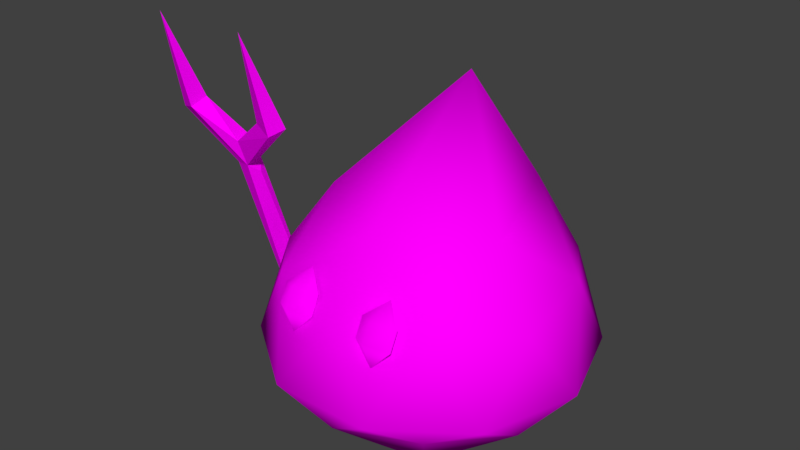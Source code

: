# Source: Low_poly_summoner_small.blend  (saved by Blender 2.78.0; exported with 4.5.12 LTS)
import bpy
from mathutils import Matrix  # noqa: F401  (used for matrix-valued properties, if any)

bpy.ops.wm.read_factory_settings(use_empty=True)
scene = bpy.context.scene
scene.name = 'Scene'

# ---- collections
col_collection_2 = bpy.data.collections.new('Collection 2'); scene.collection.children.link(col_collection_2)

# ---- images (referenced by path relative to the original .blend; pixels are not part of the script)
import os
ASSET_DIR = os.environ.get("B2B_ASSET_DIR", "")  # directory of the original .blend (textures are referenced by path, not embedded)
HERE = os.path.dirname(os.path.abspath(__file__))  # packed textures are extracted next to this script under _unpacked/

def load_image(name, relpath, width, height, colorspace="sRGB"):
    """Load a texture the original file referenced (path relative to the .blend, or extracted next to this script)."""
    p = next((c for c in (os.path.join(HERE, relpath), os.path.join(ASSET_DIR, relpath)) if relpath and os.path.exists(c)), "")
    if p:
        img = bpy.data.images.load(p, check_existing=True)
        img.name = name
    else:  # same state as the original file: an image datablock whose file is absent (Cycles renders it pink)
        img = bpy.data.images.new(name, width, height)
        img.source = "FILE"
        img.filepath = "//" + (relpath or name)
    img.colorspace_settings.name = colorspace
    return img
img_team_red_texture_png_001 = load_image('team_red_texture.png.001', 'team_red_texture.png', 1024, 1024, 'sRGB')

# ---- materials (node trees are filled in below, after node groups)
mat_material = bpy.data.materials.new('Material')
mat_material.alpha_threshold = 0.0
mat_material.roughness = 0.5
mat_material.line_color = (0.0, 0.0, 0.0, 1.0)

# ---- material node trees
mat_material.use_nodes = True; mat_material.node_tree.nodes.clear()
_N = mat_material.node_tree.nodes; _L = mat_material.node_tree.links
n0 = _N.new('ShaderNodeOutputMaterial'); n0.name = 'Material Output'; n0.location = (300, 300)
n1 = _N.new('ShaderNodeBsdfDiffuse'); n1.name = 'Diffuse BSDF'; n1.location = (10, 300)
n2 = _N.new('ShaderNodeTexImage'); n2.name = 'Image Texture'; n2.location = (-180, 300)
n2.width = 140
n2.image = img_team_red_texture_png_001
_L.new(n1.outputs[0], n0.inputs[0])
_L.new(n2.outputs[0], n1.inputs[0])
n0.is_active_output = True

# ---- world
world_world = bpy.data.worlds.new('World'); scene.world = world_world
world_world.color = (0.05088, 0.05088, 0.05088)
world_world.use_sun_shadow = False
world_world.sun_shadow_jitter_overblur = 0.0
world_world.cycles.sampling_method = 'MANUAL'

# ---- meshes
me_icosphere_002 = bpy.data.meshes.new('Icosphere.002')
me_icosphere_002.from_pydata([(-1.276, 0.2097, 0.03229), (-1.391, 0.2872, 0.06365), (-1.465, 0.164, -0.03411), (-1.298, -0.4187, 1.779), (-1.46, -0.4106, 1.883), (-1.38, -0.5553, 2.041), (-1.691, -0.5519, 2.318), (-1.328, -0.5222, 1.85), (-1.069, -0.6402, 2.288), (-1.375, -0.4168, 2.033), (-1.37, 0.05866, -0.01349), (-1.776, -0.8376, 3.018), (-0.9819, -0.8376, 3.018), (-1.314, -0.3949, 1.883), (-1.824, -0.4927, 2.277), (-1.731, -0.6746, 2.261), (-1.443, -0.5028, 1.841), (-1.865, -0.6216, 2.221), (-0.8953, -0.5264, 2.253), (-0.9366, -0.6626, 2.22), (-1.029, -0.5084, 2.317), (0.0165, -0.008414, 0.009138), (1.113, 0.3514, 0.5317), (0.6975, -0.9398, 0.5317), (-0.6589, -0.9439, 0.5317), (-1.082, 0.3448, 0.5317), (0.01305, 1.145, 0.5317), (1.115, -0.3617, 1.265), (0.01996, -1.071, 1.275), (-1.08, -0.3683, 1.265), (-0.6645, 0.923, 1.265), (0.6919, 0.9271, 1.265), (-0.03002, 0.4833, 2.625), (0.4168, -0.5559, 0.01123), (0.6609, 0.2031, 0.01123), (1.061, -0.3444, 0.4304), (0.6588, 0.8813, 0.4304), (0.01447, 0.6698, 0.01123), (-0.3805, -0.5583, 0.01123), (0.0198, -1.106, 0.4304), (-0.6291, 0.1992, 0.01123), (-1.026, -0.3506, 0.4304), (-0.6312, 0.8774, 0.4304), (1.058, 0.753, 0.6878), (0.4115, 1.22, 0.6878), (1.062, -0.7635, 0.6878), (1.306, -0.004541, 0.6878), (-0.3784, -1.236, 0.6878), (0.4188, -1.234, 0.6878), (-1.273, -0.01229, 0.6878), (-1.025, -0.7698, 0.6878), (-0.3858, 1.217, 0.6878), (-1.029, 0.7467, 0.6878), (1.059, 0.3338, 1.366), (0.6642, -0.8942, 1.366), (-0.6258, -0.8981, 1.366), (-1.028, 0.3275, 1.366), (0.01321, 1.053, 1.339), (0.7666, -0.2157, 1.785), (0.4362, 0.7228, 1.844), (0.01854, -0.6866, 1.785), (-0.7323, -0.2202, 1.785), (-0.3611, 0.7204, 1.844), (0.3623, -1.082, 1.067), (0.3623, -1.152, 1.281), (0.2113, -1.054, 1.231), (0.5133, -1.054, 1.231), (0.3623, -1.152, 1.281), (0.2113, -1.054, 1.231), (0.5133, -1.054, 1.231), (0.3623, -1.081, 1.422), (0.2113, -0.9828, 1.373), (0.5133, -0.9828, 1.373), (0.3623, -0.8675, 1.493), (-0.3372, -1.082, 1.067), (-0.3372, -1.152, 1.281), (-0.4882, -1.054, 1.231), (-0.1862, -1.054, 1.231), (-0.3372, -1.152, 1.281), (-0.4882, -1.054, 1.231), (-0.1862, -1.054, 1.231), (-0.3372, -1.081, 1.422), (-0.4882, -0.9828, 1.373), (-0.1862, -0.9828, 1.373), (-0.3372, -0.8675, 1.493)], [], [(13, 7, 3), (0, 13, 3), (1, 13, 0), (2, 16, 4), (2, 4, 1), (10, 16, 2), (16, 10, 7), (13, 1, 9), (1, 4, 9), (7, 10, 0, 3), (4, 14, 9), (14, 4, 17), (14, 6, 9), (15, 17, 7), (13, 19, 7), (19, 13, 18), (19, 8, 5), (8, 9, 5), (20, 18, 9), (2, 0, 10), (2, 1, 0), (11, 14, 17), (11, 6, 14), (11, 15, 6), (11, 17, 15), (4, 16, 17), (7, 17, 16), (6, 15, 5), (6, 5, 9), (7, 5, 15), (7, 19, 5), (9, 18, 13), (8, 20, 9), (12, 19, 18), (12, 8, 19), (12, 20, 8), (12, 18, 20), (21, 34, 33), (22, 34, 36), (21, 33, 38), (21, 38, 40), (21, 40, 37), (22, 36, 43), (23, 35, 45), (24, 39, 47), (25, 41, 49), (26, 42, 51), (22, 43, 46), (23, 45, 48), (24, 47, 50), (25, 49, 52), (26, 51, 44), (27, 53, 58), (28, 54, 60), (29, 55, 61), (30, 56, 62), (31, 57, 59), (59, 62, 32), (59, 57, 62), (57, 30, 62), (62, 61, 32), (62, 56, 61), (56, 29, 61), (61, 60, 32), (61, 55, 60), (55, 28, 60), (60, 58, 32), (60, 54, 58), (54, 27, 58), (58, 59, 32), (58, 53, 59), (53, 31, 59), (44, 57, 31), (44, 51, 57), (51, 30, 57), (52, 56, 30), (52, 49, 56), (49, 29, 56), (50, 55, 29), (50, 47, 55), (47, 28, 55), (48, 54, 28), (48, 45, 54), (45, 27, 54), (46, 53, 27), (46, 43, 53), (43, 31, 53), (51, 52, 30), (51, 42, 52), (42, 25, 52), (49, 50, 29), (49, 41, 50), (41, 24, 50), (47, 48, 28), (47, 39, 48), (39, 23, 48), (45, 46, 27), (45, 35, 46), (35, 22, 46), (43, 44, 31), (43, 36, 44), (36, 26, 44), (37, 42, 26), (37, 40, 42), (40, 25, 42), (40, 41, 25), (40, 38, 41), (38, 24, 41), (38, 39, 24), (38, 33, 39), (33, 23, 39), (36, 37, 26), (36, 34, 37), (34, 21, 37), (33, 35, 23), (33, 34, 35), (34, 22, 35), (63, 64, 65), (63, 66, 64), (65, 64, 67, 68), (64, 66, 69, 67), (68, 67, 70, 71), (67, 69, 72, 70), (70, 72, 73), (71, 70, 73), (74, 75, 76), (74, 77, 75), (76, 75, 78, 79), (75, 77, 80, 78), (79, 78, 81, 82), (78, 80, 83, 81), (81, 83, 84), (82, 81, 84)])
me_icosphere_002.polygons.foreach_set('use_smooth', [0, 0, 0, 0, 0, 0, 0, 0, 0, 0, 0, 0, 0, 0, 0, 0, 0, 0, 0, 0, 0, 0, 0, 0, 0, 0, 0, 0, 0, 0, 0, 0, 0, 0, 0, 0, 0, 1, 1, 1, 1, 1, 1, 1, 1, 1, 1, 1, 1, 1, 1, 1, 1, 1, 1, 1, 1, 1, 1, 1, 1, 1, 1, 1, 1, 1, 1, 1, 1, 1, 1, 1, 1, 1, 1, 1, 1, 1, 1, 1, 1, 1, 1, 1, 1, 1, 1, 1, 1, 1, 1, 1, 1, 1, 1, 1, 1, 1, 1, 1, 1, 1, 1, 1, 1, 1, 1, 1, 1, 1, 1, 1, 1, 1, 1, 1, 1, 1, 1, 1, 1, 1, 1, 1, 1, 1, 1, 1, 1, 1, 1, 1, 1])
_uv = me_icosphere_002.uv_layers.new(name='UVMap')
_uv.uv.foreach_set('vector', [0.4297, 0.1469, 0.4297, 0.1469, 0.4297, 0.1469, 0.4297, 0.1469, 0.4297, 0.1469, 0.4297, 0.1469, 0.4297, 0.1469, 0.4297, 0.1469, 0.4297, 0.1469, 0.4297, 0.1469, 0.4297, 0.1469, 0.4297, 0.1469, 0.4297, 0.1469, 0.4297, 0.1469, 0.4297, 0.1469, 0.4297, 0.1469, 0.4297, 0.1469, 0.4297, 0.1469, 0.4297, 0.1469, 0.4297, 0.1469, 0.4297, 0.1469, 0.4297, 0.1469, 0.4297, 0.1469, 0.4297, 0.1469, 0.4297, 0.1469, 0.4297, 0.1469, 0.4297, 0.1469, 0.4297, 0.1469, 0.4297, 0.1469, 0.4297, 0.1469, 0.4297, 0.1469, 0.4297, 0.1469, 0.4297, 0.1469, 0.4297, 0.1469, 0.4297, 0.1469, 0.4297, 0.1469, 0.4297, 0.1469, 0.4297, 0.1469, 0.4297, 0.1469, 0.4297, 0.1469, 0.4297, 0.1469, 0.4297, 0.1469, 0.4297, 0.1469, 0.4297, 0.1469, 0.4297, 0.1469, 0.4297, 0.1469, 0.4297, 0.1469, 0.4297, 0.1469, 0.4297, 0.1469, 0.4297, 0.1469, 0.4297, 0.1469, 0.4297, 0.1469, 0.5703, 0.1031, 0.5703, 0.1031, 0.5703, 0.1031, 0.4297, 0.1469, 0.4297, 0.1469, 0.4297, 0.1469, 0.5672, 0.125, 0.5672, 0.125, 0.5672, 0.125, 0.5672, 0.125, 0.5672, 0.125, 0.5672, 0.125, 0.4297, 0.1469, 0.4297, 0.1469, 0.4297, 0.1469, 0.4297, 0.1469, 0.4297, 0.1469, 0.4297, 0.1469, 0.5703, 0.1031, 0.5703, 0.1031, 0.5703, 0.1031, 0.4297, 0.1469, 0.4297, 0.1469, 0.4297, 0.1469, 0.4297, 0.1469, 0.4297, 0.1469, 0.4297, 0.1469, 0.4297, 0.1469, 0.4297, 0.1469, 0.4297, 0.1469, 0.5703, 0.1031, 0.5703, 0.1031, 0.5703, 0.1031, 0.5703, 0.1031, 0.5703, 0.1031, 0.5703, 0.1031, 0.4297, 0.1469, 0.4297, 0.1469, 0.4297, 0.1469, 0.4297, 0.1469, 0.4297, 0.1469, 0.4297, 0.1469, 0.4297, 0.1469, 0.4297, 0.1469, 0.4297, 0.1469, 0.5703, 0.1031, 0.5703, 0.1031, 0.5703, 0.1031, 0.4297, 0.1469, 0.4297, 0.1469, 0.4297, 0.1469, 0.4297, 0.1469, 0.4297, 0.1469, 0.4297, 0.1469, 0.5703, 0.1031, 0.5703, 0.1031, 0.5703, 0.1031, 0.4297, 0.1469, 0.4297, 0.1469, 0.4297, 0.1469, 0.03402, 0.1028, 0.09723, 0.1028, 0.09723, 0.166, 0.03402, 0.1028, 0.09723, 0.1028, 0.09723, 0.166, 0.03402, 0.1028, 0.09723, 0.1028, 0.09723, 0.166, 0.03402, 0.1028, 0.09723, 0.1028, 0.09723, 0.166, 0.03402, 0.1028, 0.09723, 0.1028, 0.09723, 0.166, 0.03402, 0.1028, 0.09723, 0.1028, 0.09723, 0.166, 0.03402, 0.1028, 0.09723, 0.1028, 0.09723, 0.166, 0.5484, 0.1158, 0.5583, 0.1149, 0.5534, 0.1229, 0.03402, 0.1028, 0.09723, 0.1028, 0.09723, 0.166, 0.03402, 0.1028, 0.09723, 0.1028, 0.09723, 0.166, 0.03402, 0.1028, 0.09723, 0.1028, 0.09723, 0.166, 0.5682, 0.1158, 0.575, 0.1194, 0.5632, 0.1229, 0.5484, 0.1158, 0.5534, 0.1229, 0.5416, 0.1194, 0.03402, 0.1028, 0.09723, 0.1028, 0.09723, 0.166, 0.03402, 0.1028, 0.09723, 0.1028, 0.09723, 0.166, 0.03402, 0.1028, 0.09723, 0.1028, 0.09723, 0.166, 0.5583, 0.14, 0.5689, 0.1436, 0.5583, 0.1604, 0.03402, 0.1028, 0.09723, 0.1028, 0.09723, 0.166, 0.03402, 0.1028, 0.09723, 0.1028, 0.09723, 0.166, 0.03402, 0.1028, 0.09723, 0.1028, 0.09723, 0.166, 0.03402, 0.1028, 0.09723, 0.1028, 0.09723, 0.166, 0.03402, 0.1028, 0.09723, 0.1028, 0.09723, 0.166, 0.03402, 0.1028, 0.09723, 0.1028, 0.09723, 0.166, 0.03402, 0.1028, 0.09723, 0.1028, 0.09723, 0.166, 0.03402, 0.1028, 0.09723, 0.1028, 0.09723, 0.166, 0.03402, 0.1028, 0.09723, 0.1028, 0.09723, 0.166, 0.03402, 0.1028, 0.09723, 0.1028, 0.09723, 0.166, 0.03402, 0.1028, 0.09723, 0.1028, 0.09723, 0.166, 0.5477, 0.1436, 0.5583, 0.14, 0.5583, 0.1604, 0.03402, 0.1028, 0.09723, 0.1028, 0.09723, 0.166, 0.03402, 0.1028, 0.09723, 0.1028, 0.09723, 0.166, 0.03402, 0.1028, 0.09723, 0.1028, 0.09723, 0.166, 0.03402, 0.1028, 0.09723, 0.1028, 0.09723, 0.166, 0.03402, 0.1028, 0.09723, 0.1028, 0.09723, 0.166, 0.03402, 0.1028, 0.09723, 0.1028, 0.09723, 0.166, 0.03402, 0.1028, 0.09723, 0.1028, 0.09723, 0.166, 0.03402, 0.1028, 0.09723, 0.1028, 0.09723, 0.166, 0.03402, 0.1028, 0.09723, 0.1028, 0.09723, 0.166, 0.03402, 0.1028, 0.09723, 0.1028, 0.09723, 0.166, 0.03402, 0.1028, 0.09723, 0.1028, 0.09723, 0.166, 0.03402, 0.1028, 0.09723, 0.1028, 0.09723, 0.166, 0.03402, 0.1028, 0.09723, 0.1028, 0.09723, 0.166, 0.5416, 0.1194, 0.5534, 0.1229, 0.5477, 0.1436, 0.5534, 0.1229, 0.5583, 0.14, 0.5477, 0.1436, 0.5632, 0.1229, 0.5689, 0.1436, 0.5583, 0.14, 0.5632, 0.1229, 0.575, 0.1194, 0.5689, 0.1436, 0.03402, 0.1028, 0.09723, 0.1028, 0.09723, 0.166, 0.03402, 0.1028, 0.09723, 0.1028, 0.09723, 0.166, 0.03402, 0.1028, 0.09723, 0.1028, 0.09723, 0.166, 0.03402, 0.1028, 0.09723, 0.1028, 0.09723, 0.166, 0.03402, 0.1028, 0.09723, 0.1028, 0.09723, 0.166, 0.03402, 0.1028, 0.09723, 0.1028, 0.09723, 0.166, 0.03402, 0.1028, 0.09723, 0.1028, 0.09723, 0.166, 0.03402, 0.1028, 0.09723, 0.1028, 0.09723, 0.166, 0.03402, 0.1028, 0.09723, 0.1028, 0.09723, 0.166, 0.03402, 0.1028, 0.09723, 0.1028, 0.09723, 0.166, 0.5534, 0.1229, 0.5632, 0.1229, 0.5583, 0.14, 0.5534, 0.1229, 0.5583, 0.1149, 0.5632, 0.1229, 0.5583, 0.1149, 0.5682, 0.1158, 0.5632, 0.1229, 0.03402, 0.1028, 0.09723, 0.1028, 0.09723, 0.166, 0.03402, 0.1028, 0.09723, 0.1028, 0.09723, 0.166, 0.03402, 0.1028, 0.09723, 0.1028, 0.09723, 0.166, 0.03402, 0.1028, 0.09723, 0.1028, 0.09723, 0.166, 0.03402, 0.1028, 0.09723, 0.1028, 0.09723, 0.166, 0.03402, 0.1028, 0.09723, 0.1028, 0.09723, 0.166, 0.03402, 0.1028, 0.09723, 0.1028, 0.09723, 0.166, 0.03402, 0.1028, 0.09723, 0.1028, 0.09723, 0.166, 0.03402, 0.1028, 0.09723, 0.1028, 0.09723, 0.166, 0.03402, 0.1028, 0.09723, 0.1028, 0.09723, 0.166, 0.03402, 0.1028, 0.09723, 0.1028, 0.09723, 0.166, 0.5231, 0.07152, 0.5863, 0.07152, 0.5863, 0.1347, 0.5523, 0.09588, 0.5583, 0.1149, 0.5484, 0.1158, 0.5523, 0.09588, 0.5644, 0.09588, 0.5583, 0.1149, 0.5644, 0.09588, 0.5682, 0.1158, 0.5583, 0.1149, 0.03402, 0.1028, 0.09723, 0.1028, 0.09723, 0.166, 0.03402, 0.1028, 0.09723, 0.1028, 0.09723, 0.166, 0.03402, 0.1028, 0.09723, 0.1028, 0.09723, 0.166, 0.5231, 0.07152, 0.5863, 0.07152, 0.5863, 0.1347, 0.03402, 0.1028, 0.09723, 0.1028, 0.09723, 0.166, 0.03402, 0.1028, 0.09723, 0.1028, 0.09723, 0.166, 0.04115, 0.8708, 0.08073, 0.8708, 0.08073, 0.9104, 0.04115, 0.8708, 0.08073, 0.8708, 0.08073, 0.9104, 0.04115, 0.8708, 0.08073, 0.8708, 0.08073, 0.9104, 0.04115, 0.9104, 0.04115, 0.8708, 0.08073, 0.8708, 0.08073, 0.9104, 0.04115, 0.9104, 0.04115, 0.8708, 0.08073, 0.8708, 0.08073, 0.9104, 0.04115, 0.9104, 0.04115, 0.8708, 0.08073, 0.8708, 0.08073, 0.9104, 0.04115, 0.9104, 0.04115, 0.8708, 0.08073, 0.8708, 0.08073, 0.9104, 0.04115, 0.8708, 0.08073, 0.8708, 0.08073, 0.9104, 0.04115, 0.8708, 0.08073, 0.8708, 0.08073, 0.9104, 0.04115, 0.8708, 0.08073, 0.8708, 0.08073, 0.9104, 0.04115, 0.8708, 0.08073, 0.8708, 0.08073, 0.9104, 0.04115, 0.9104, 0.04115, 0.8708, 0.08073, 0.8708, 0.08073, 0.9104, 0.04115, 0.9104, 0.04115, 0.8708, 0.08073, 0.8708, 0.08073, 0.9104, 0.04115, 0.9104, 0.04115, 0.8708, 0.08073, 0.8708, 0.08073, 0.9104, 0.04115, 0.9104, 0.04115, 0.8708, 0.08073, 0.8708, 0.08073, 0.9104, 0.04115, 0.8708, 0.08073, 0.8708, 0.08073, 0.9104])
me_icosphere_002.materials.append(mat_material)
me_icosphere_002.use_remesh_preserve_volume = False
me_icosphere_002.use_remesh_preserve_attributes = False
me_icosphere_002.use_mirror_vertex_groups = False
me_icosphere_002.update()

# ---- objects
ob_summoner_small = bpy.data.objects.new('Summoner_small', me_icosphere_002)

# ---- transforms, parenting, visibility, modifiers, constraints
ob_summoner_small.location = (0.0, 0.0, 0.0)
ob_summoner_small.lineart.crease_threshold = 0.0

# ---- collection membership
col_collection_2.objects.link(ob_summoner_small)

# ---- scene / render settings (as saved in the file)
scene.frame_start = 1; scene.frame_end = 250; scene.frame_set(1)
scene.render.engine = 'CYCLES'
scene.render.resolution_percentage = 50
scene.render.dither_intensity = 0.0
scene.cycles.use_denoising = False
scene.cycles.samples = 128
scene.cycles.sampling_pattern = 'TABULATED_SOBOL'
scene.cycles.light_sampling_threshold = 0.0
scene.cycles.use_adaptive_sampling = False
scene.cycles.use_light_tree = False
scene.cycles.blur_glossy = 0.0
scene.cycles.sample_clamp_indirect = 0.0
scene.view_settings.view_transform = 'Standard'
bpy.context.view_layer.update()

# ---- added for rendering (the .blend has no active camera and no usable light): camera, sun
cam_auto = bpy.data.cameras.new('AutoCamera')
cam_auto.lens = 50.0
cam_auto.sensor_width = 36.0
cam_auto.clip_end = 1000.0
ob_auto_camera = bpy.data.objects.new('AutoCamera', cam_auto)
scene.collection.objects.link(ob_auto_camera)
ob_auto_camera.location = (4.3844, -5.60481, 5.22296)
ob_auto_camera.rotation_euler = (1.09748, -7.21219e-08, 0.694738)
scene.camera = ob_auto_camera
light_auto_sun = bpy.data.lights.new('AutoSun', 'SUN')
light_auto_sun.energy = 3.0
light_auto_sun.angle = 0.0523599
ob_auto_sun = bpy.data.objects.new('AutoSun', light_auto_sun)
scene.collection.objects.link(ob_auto_sun)
ob_auto_sun.rotation_euler = (0.872665, 0.174533, 0.523599)
bpy.context.view_layer.update()
